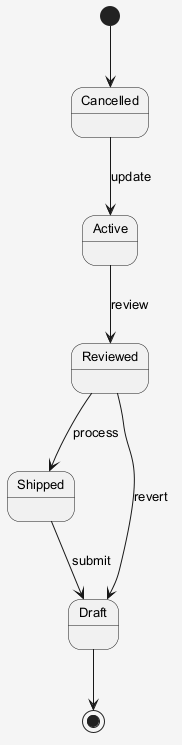

The diagram above was rendered by PlantUML. Its source (embedded in the PNG):
@startuml
skinparam shadowing false
skinparam backgroundColor #F5F5F5
skinparam defaultFontSize 13
[*] --> Cancelled
Cancelled --> Active : update
Active --> Reviewed : review
Reviewed --> Shipped : process
Shipped --> Draft : submit
Reviewed --> Draft : revert
Draft --> [*]
@enduml